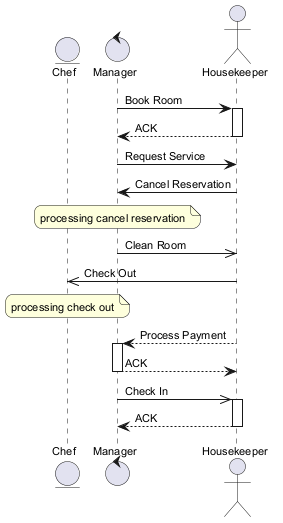

The diagram above was rendered by PlantUML. Its source (embedded in the PNG):
@startuml
skinparam backgroundColor #FFFFFF
skinparam roundCorner 15
skinparam defaultFontSize 11
entity "Chef" as C
control "Manager" as M
actor "Housekeeper" as H
M -> H : Book Room
activate H
H --> M : ACK
deactivate H
M -> H : Request Service
H -> M : Cancel Reservation
note over M : processing cancel reservation
M ->> H : Clean Room
H ->> C : Check Out
note over C : processing check out
H --> M : Process Payment
activate M
M --> H : ACK
deactivate M
M ->> H : Check In
activate H
H --> M : ACK
deactivate H
@enduml